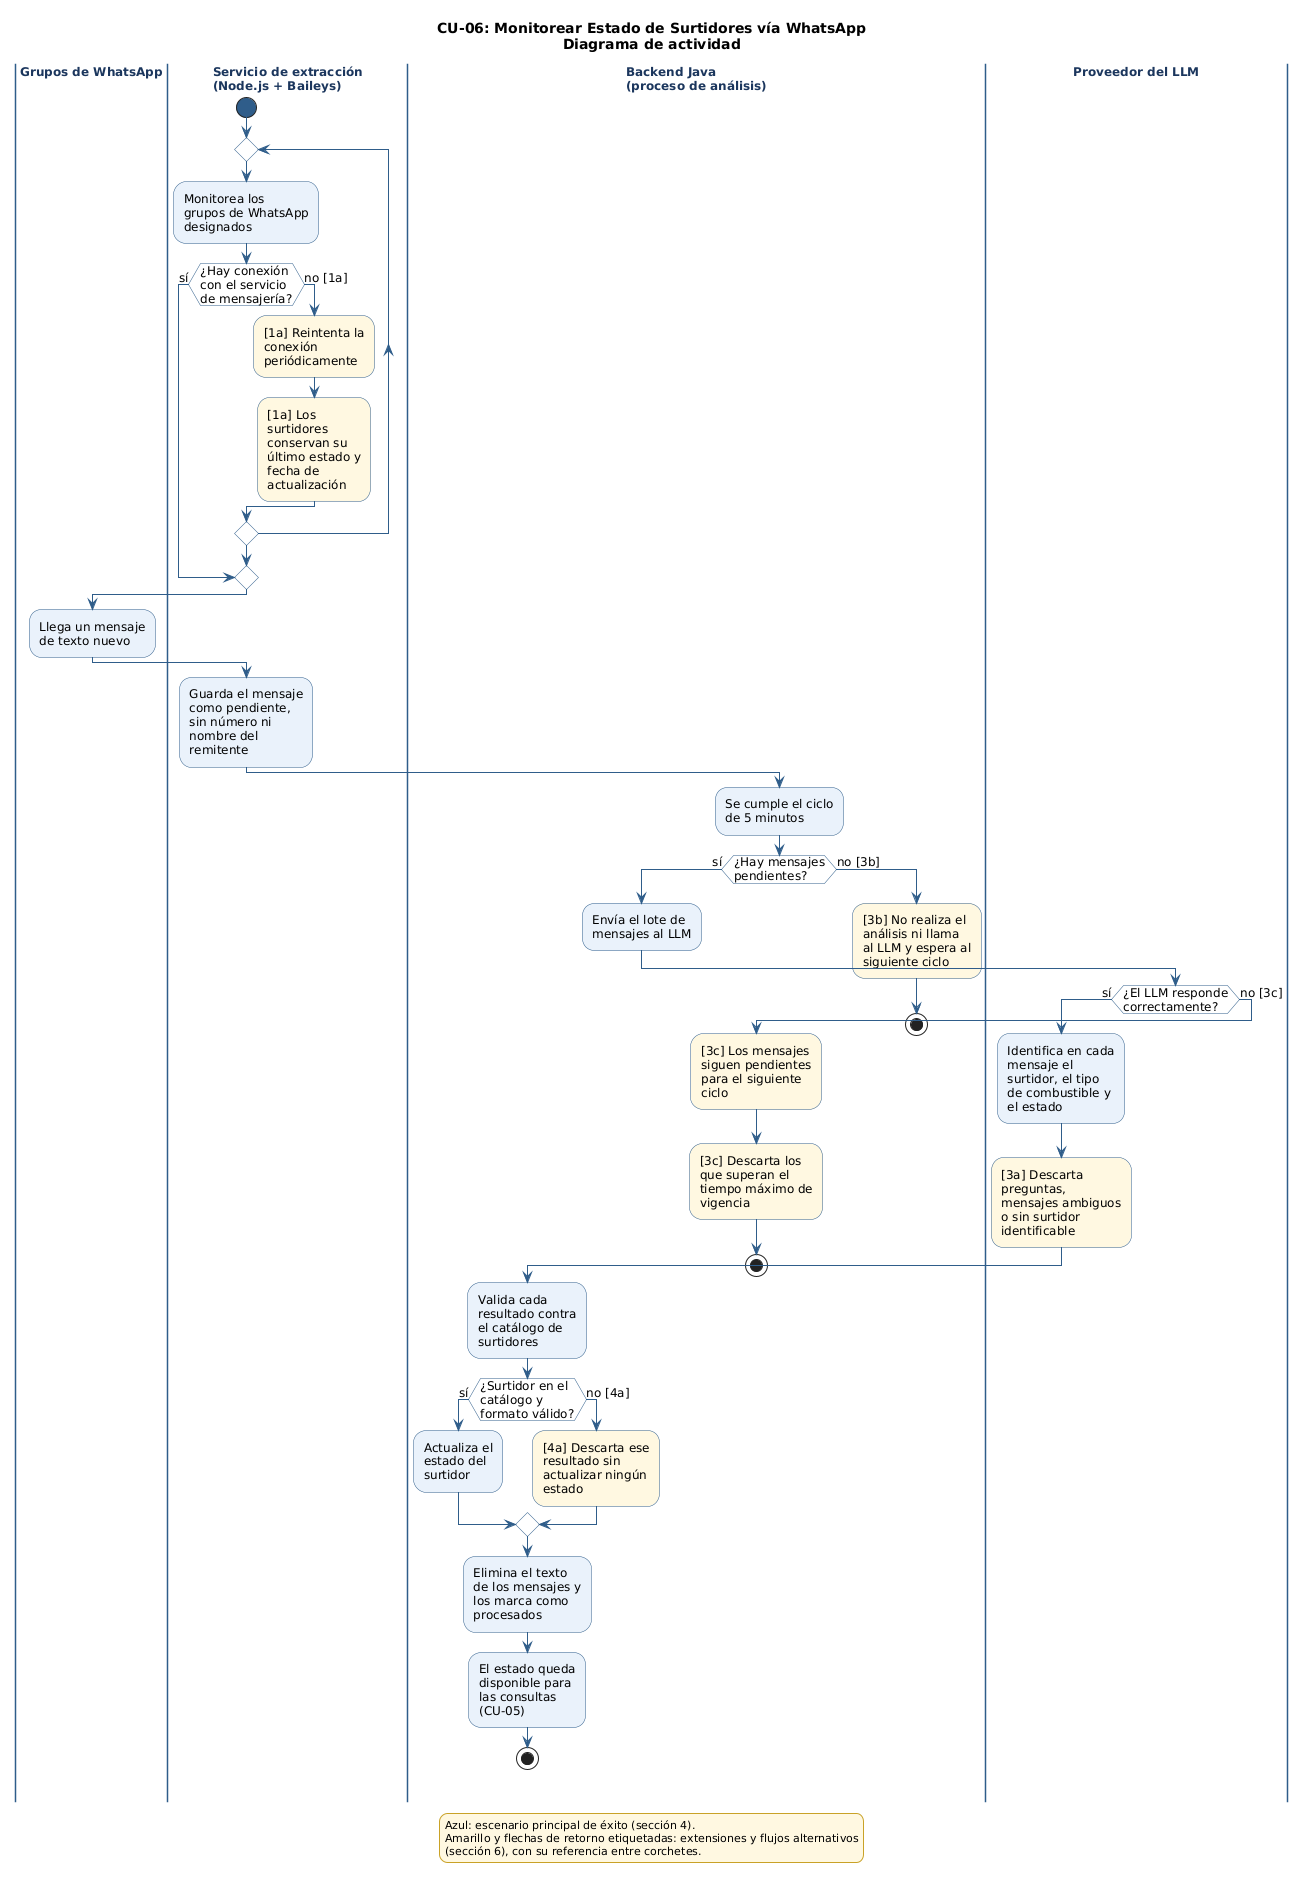

The diagram above was rendered by PlantUML. Its source (embedded in the PNG):
@startuml CU-06_MonitorearSurtidoresWhatsApp
' CU-06: Monitorear Estado de Surtidores vía WhatsApp - Diagrama de comportamiento (actividad)
' Fuente: 02_req - Especificación de Casos de Uso (CU-01 a CU-08), secciones 4 y 6
' Issue: T-045

skinparam shadowing false
skinparam defaultFontName "DejaVu Sans"
skinparam defaultFontSize 12
skinparam wrapWidth 200
skinparam ArrowColor #2F5D8A
skinparam activity {
  BackgroundColor #EAF2FB
  BorderColor #2F5D8A
  DiamondBackgroundColor #FFFFFF
  DiamondBorderColor #2F5D8A
  StartColor #2F5D8A
  EndColor #2F5D8A
}
skinparam swimlane {
  BorderColor #2F5D8A
  TitleFontStyle bold
  TitleFontColor #1B365D
}
skinparam legend {
  BackgroundColor #FFF8E1
  BorderColor #C9A227
  FontSize 11
}

title CU-06: Monitorear Estado de Surtidores vía WhatsApp\nDiagrama de actividad

|Grupos de WhatsApp|
|Servicio de extracción\n(Node.js + Baileys)|
start
repeat
  :Monitorea los
grupos de WhatsApp
designados;
  if (¿Hay conexión\ncon el servicio\nde mensajería?) then (sí)
    break
  else (no [1a])
    #FFF8E1:[1a] Reintenta la
conexión
periódicamente;
    #FFF8E1:[1a] Los
surtidores
conservan su
último estado y
fecha de
actualización;
  endif
repeat while
|Grupos de WhatsApp|
:Llega un mensaje
de texto nuevo;
|Servicio de extracción\n(Node.js + Baileys)|
:Guarda el mensaje
como pendiente,
sin número ni
nombre del
remitente;
|Backend Java\n(proceso de análisis)|
:Se cumple el ciclo
de 5 minutos;
if (¿Hay mensajes\npendientes?) then (sí)
  :Envía el lote de
mensajes al LLM;
  |Proveedor del LLM|
  if (¿El LLM responde\ncorrectamente?) then (sí)
    :Identifica en cada
mensaje el
surtidor, el tipo
de combustible y
el estado;
    #FFF8E1:[3a] Descarta
preguntas,
mensajes ambiguos
o sin surtidor
identificable;
    |Backend Java\n(proceso de análisis)|
    :Valida cada
resultado contra
el catálogo de
surtidores;
    if (¿Surtidor en el\ncatálogo y\nformato válido?) then (sí)
      :Actualiza el
estado del
surtidor;
    else (no [4a])
      #FFF8E1:[4a] Descarta ese
resultado sin
actualizar ningún
estado;
    endif
    :Elimina el texto
de los mensajes y
los marca como
procesados;
    :El estado queda
disponible para
las consultas
(CU-05);
    stop
  else (no [3c])
    |Backend Java\n(proceso de análisis)|
    #FFF8E1:[3c] Los mensajes
siguen pendientes
para el siguiente
ciclo;
    #FFF8E1:[3c] Descarta los
que superan el
tiempo máximo de
vigencia;
    stop
  endif
else (no [3b])
  #FFF8E1:[3b] No realiza el
análisis ni llama
al LLM y espera al
siguiente ciclo;
  stop
endif

legend bottom
  Azul: escenario principal de éxito (sección 4).
  Amarillo y flechas de retorno etiquetadas: extensiones y flujos alternativos
  (sección 6), con su referencia entre corchetes.
endlegend

@enduml